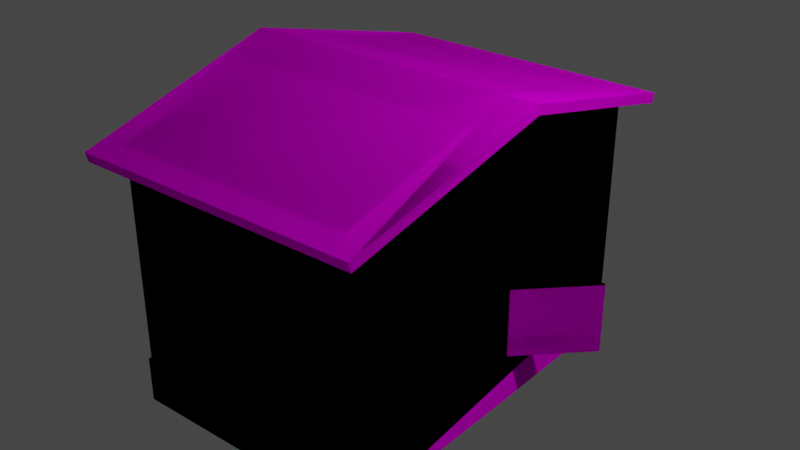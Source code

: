 # Source: House2.blend  (saved by Blender 3.2.14; exported with 4.5.12 LTS)
import bpy
from mathutils import Matrix  # noqa: F401  (used for matrix-valued properties, if any)

bpy.ops.wm.read_factory_settings(use_empty=True)
scene = bpy.context.scene
scene.name = 'Scene'

# ---- collections
col_collection = bpy.data.collections.new('Collection'); scene.collection.children.link(col_collection)

# ---- images (referenced by path relative to the original .blend; pixels are not part of the script)
import os
ASSET_DIR = os.environ.get("B2B_ASSET_DIR", "")  # directory of the original .blend (textures are referenced by path, not embedded)
HERE = os.path.dirname(os.path.abspath(__file__))  # packed textures are extracted next to this script under _unpacked/

def load_image(name, relpath, width, height, colorspace="sRGB"):
    """Load a texture the original file referenced (path relative to the .blend, or extracted next to this script)."""
    p = next((c for c in (os.path.join(HERE, relpath), os.path.join(ASSET_DIR, relpath)) if relpath and os.path.exists(c)), "")
    if p:
        img = bpy.data.images.load(p, check_existing=True)
        img.name = name
    else:  # same state as the original file: an image datablock whose file is absent (Cycles renders it pink)
        img = bpy.data.images.new(name, width, height)
        img.source = "FILE"
        img.filepath = "//" + (relpath or name)
    img.colorspace_settings.name = colorspace
    return img
img_house2texture_png = load_image('house2texture.png', 'house2texture.png', 1024, 1024, 'sRGB')

# ---- materials (node trees are filled in below, after node groups)
mat_material = bpy.data.materials.new('Material')
mat_material.alpha_threshold = 0.0
mat_material.use_transparent_shadow = False
mat_material.line_color = (0.0, 0.0, 0.0, 1.0)

# ---- material node trees
mat_material.use_nodes = True; mat_material.node_tree.nodes.clear()
_N = mat_material.node_tree.nodes; _L = mat_material.node_tree.links
n0 = _N.new('ShaderNodeOutputMaterial'); n0.name = 'Material Output'; n0.location = (300, 300)
n1 = _N.new('ShaderNodeBsdfPrincipled'); n1.name = 'Principled BSDF'; n1.location = (10, 300)
n1.distribution = 'GGX'
n1.subsurface_method = 'RANDOM_WALK_SKIN'
n1.inputs[2].default_value = 1.0
n1.inputs[3].default_value = 1.45
n1.inputs[11].default_value = 1.01
n1.inputs[13].default_value = 0.0
n1.inputs[20].default_value = 0.0
n1.inputs[27].default_value = (0.0, 0.0, 0.0, 1.0)
n1.inputs[28].default_value = 1.0
n2 = _N.new('ShaderNodeMapping'); n2.name = 'Mapping'; n2.location = (-709, 147)
n2.width = 240
n3 = _N.new('ShaderNodeTexCoord'); n3.name = 'Texture Coordinate'; n3.location = (-909, 130)
n4 = _N.new('ShaderNodeTexImage'); n4.name = 'Image Texture'; n4.location = (-409, 118)
n4.image = img_house2texture_png
n4.interpolation = 'Closest'
_L.new(n1.outputs[0], n0.inputs[0])
_L.new(n4.outputs[0], n1.inputs[0])
_L.new(n2.outputs[0], n4.inputs[0])
_L.new(n3.outputs[2], n2.inputs[0])
n0.is_active_output = True

# ---- world
world_world = bpy.data.worlds.new('World'); scene.world = world_world
world_world.use_nodes = True; world_world.node_tree.nodes.clear()
_N = world_world.node_tree.nodes; _L = world_world.node_tree.links
n0 = _N.new('ShaderNodeOutputWorld'); n0.name = 'World Output'; n0.location = (300, 300)
n1 = _N.new('ShaderNodeBackground'); n1.name = 'Background'; n1.location = (10, 300)
n1.inputs[0].default_value = (0.05088, 0.05088, 0.05088, 1.0)
_L.new(n1.outputs[0], n0.inputs[0])
n0.is_active_output = True
world_world.color = (0.05088, 0.05088, 0.05088)
world_world.use_sun_shadow = False
world_world.sun_shadow_jitter_overblur = 0.0

# ---- lights
light_light = bpy.data.lights.new('Light', 'POINT')
light_light.transmission_factor = 0.0
light_light.energy = 1000.0
light_light.shadow_soft_size = 0.1
light_light.shadow_maximum_resolution = 0.006
light_light.use_absolute_resolution = True

# ---- meshes
me_cube = bpy.data.meshes.new('Cube')
me_cube.from_pydata([(1.002, 0.1696, -0.372), (1.002, 1.862, -1.539), (1.002, -0.834, -0.372), (1.002, -1.953, -1.539), (-1.528, -0.0457, 1.446), (-1.498, 1.862, -1.539), (1.046, -1.953, 0.9615), (-1.498, -1.953, -1.539), (-1.498, -0.0457, -1.539), (-1.528, 1.862, 0.9615), (1.002, -0.0457, -1.539), (1.002, -1.978, 1.058), (-1.498, -1.978, 1.058), (1.002, -0.0457, 1.545), (-1.498, -0.0457, 1.545), (-1.498, 1.886, 1.058), (1.002, 1.886, 1.058), (1.233, -2.177, 0.9046), (-1.729, -2.177, 0.9046), (1.329, -0.0457, 1.446), (-1.825, -0.0457, 1.446), (-1.729, 2.086, 0.9046), (1.233, 2.086, 0.9046), (-1.825, -0.0457, 1.545), (1.233, -2.202, 1.001), (-1.729, -2.202, 1.001), (1.329, -0.0457, 1.545), (-1.729, 2.11, 1.001), (1.233, 2.11, 1.001), (1.002, 0.1696, -1.083), (1.046, -0.0457, 1.446), (1.002, -0.834, -1.083), (1.046, 1.862, 0.9615), (-1.523, -0.0457, -1.539), (-1.516, -1.971, -1.539), (1.02, 1.879, -1.539), (-1.516, 1.879, -1.539), (1.02, 1.879, -1.083), (1.02, -1.971, -1.083), (1.02, -1.971, -1.539), (-1.516, 1.879, -1.083), (1.027, -0.0457, -1.539), (-1.516, -1.971, -1.083), (1.002, 1.862, -1.083), (1.002, -1.953, -1.083), (1.613, 0.791, -0.372), (1.613, 0.791, -1.083), (0.9739, 0.1973, -0.372), (0.9739, 0.1973, -1.083), (1.585, 0.8188, -0.372), (1.585, 0.8188, -1.083), (1.002, -0.0457, 1.446), (1.002, -1.953, 0.9615), (1.002, 1.862, 0.9615), (-1.498, -1.953, -1.083), (-1.498, -1.953, 0.9615), (-1.498, -0.0457, 1.446), (-1.498, 1.862, 0.9615), (-1.498, 1.862, -1.083), (-1.528, -1.953, 0.9615), (1.002, 0.1696, -0.372), (1.002, 1.862, -1.539), (1.002, -0.834, -0.372), (1.002, -1.953, -1.539), (-1.528, -0.0457, 1.446), (-1.498, 1.862, -1.539), (1.046, -1.953, 0.9615), (-1.498, -1.953, -1.539), (-1.498, -0.0457, -1.539), (-1.528, 1.862, 0.9615), (1.002, -0.0457, -1.539), (1.002, -1.978, 1.058), (-1.498, -1.978, 1.058), (1.002, -0.0457, 1.545), (-1.498, -0.0457, 1.545), (-1.498, 1.886, 1.058), (1.002, 1.886, 1.058), (1.233, -2.177, 0.9046), (-1.729, -2.177, 0.9046), (1.329, -0.0457, 1.446), (-1.825, -0.0457, 1.446), (-1.729, 2.086, 0.9046), (1.233, 2.086, 0.9046), (-1.825, -0.0457, 1.545), (1.233, -2.202, 1.001), (-1.729, -2.202, 1.001), (1.329, -0.0457, 1.545), (-1.729, 2.11, 1.001), (1.233, 2.11, 1.001), (1.002, 0.1696, -1.083), (1.046, -0.0457, 1.446), (1.002, -0.834, -1.083), (1.046, 1.862, 0.9615), (-1.523, -0.0457, -1.539), (-1.516, -1.971, -1.539), (1.02, 1.879, -1.539), (-1.516, 1.879, -1.539), (1.02, 1.879, -1.083), (1.02, -1.971, -1.083), (1.02, -1.971, -1.539), (-1.516, 1.879, -1.083), (1.027, -0.0457, -1.539), (-1.516, -1.971, -1.083), (1.002, 1.862, -1.083), (1.002, -1.953, -1.083), (1.613, 0.791, -0.372), (1.613, 0.791, -1.083), (0.9739, 0.1973, -0.372), (0.9739, 0.1973, -1.083), (1.585, 0.8188, -0.372), (1.585, 0.8188, -1.083), (1.002, -0.0457, 1.446), (1.002, -1.953, 0.9615), (1.002, 1.862, 0.9615), (-1.498, -1.953, -1.083), (-1.498, -1.953, 0.9615), (-1.498, -0.0457, 1.446), (-1.498, 1.862, 0.9615), (-1.498, 1.862, -1.083), (-1.528, -1.953, 0.9615)], [], [(51, 53, 22, 19), (44, 52, 55, 54), (8, 10, 3, 7), (58, 57, 53, 43), (5, 1, 10, 8), (55, 52, 17, 18), (13, 14, 12, 11), (16, 15, 14, 13), (15, 16, 28, 27), (57, 56, 20, 21), (14, 15, 27, 23), (12, 14, 23, 25), (17, 19, 26, 24), (21, 20, 23, 27), (20, 18, 25, 23), (22, 21, 27, 28), (18, 17, 24, 25), (19, 22, 28, 26), (11, 12, 25, 24), (53, 57, 21, 22), (16, 13, 26, 28), (52, 51, 19, 17), (56, 55, 18, 20), (13, 11, 24, 26), (57, 58, 54, 55), (10, 1, 35, 41), (54, 58, 40, 42), (8, 7, 34, 33), (44, 54, 42, 38), (40, 36, 33, 34, 42), (36, 40, 37, 35), (39, 38, 42, 34), (38, 39, 41, 35, 37), (1, 5, 36, 35), (7, 3, 39, 34), (43, 44, 38, 37), (3, 10, 41, 39), (5, 8, 33, 36), (58, 43, 37, 40), (0, 29, 43, 53), (31, 2, 52, 44), (29, 31, 44, 43), (52, 2, 0, 53), (29, 0, 47, 48), (48, 47, 49, 50), (0, 45, 49, 47), (45, 46, 50, 49), (46, 29, 48, 50), (45, 0, 29, 46), (52, 53, 32, 6), (53, 51, 30, 32), (51, 52, 6, 30), (55, 56, 4, 59), (9, 59, 4), (6, 32, 30), (57, 55, 59, 9), (56, 57, 9, 4), (111, 79, 82, 113), (104, 114, 115, 112), (68, 67, 63, 70), (118, 103, 113, 117), (65, 68, 70, 61), (115, 78, 77, 112), (73, 71, 72, 74), (76, 73, 74, 75), (75, 87, 88, 76), (117, 81, 80, 116), (74, 83, 87, 75), (72, 85, 83, 74), (77, 84, 86, 79), (81, 87, 83, 80), (80, 83, 85, 78), (82, 88, 87, 81), (78, 85, 84, 77), (79, 86, 88, 82), (71, 84, 85, 72), (113, 82, 81, 117), (76, 88, 86, 73), (112, 77, 79, 111), (116, 80, 78, 115), (73, 86, 84, 71), (117, 115, 114, 118), (70, 101, 95, 61), (114, 102, 100, 118), (68, 93, 94, 67), (104, 98, 102, 114), (100, 102, 94, 93, 96), (96, 95, 97, 100), (99, 94, 102, 98), (98, 97, 95, 101, 99), (61, 95, 96, 65), (67, 94, 99, 63), (103, 97, 98, 104), (63, 99, 101, 70), (65, 96, 93, 68), (118, 100, 97, 103), (60, 113, 103, 89), (91, 104, 112, 62), (89, 103, 104, 91), (112, 113, 60, 62), (89, 108, 107, 60), (108, 110, 109, 107), (60, 107, 109, 105), (105, 109, 110, 106), (106, 110, 108, 89), (105, 106, 89, 60), (112, 66, 92, 113), (113, 92, 90, 111), (111, 90, 66, 112), (115, 119, 64, 116), (69, 64, 119), (66, 90, 92), (117, 69, 119, 115), (116, 64, 69, 117)])
_uv = me_cube.uv_layers.new(name='UVMap')
_uv.uv.foreach_set('vector', [-0.9028, -0.8526, -0.9275, 0.1043, -0.9972, 0.2118, -0.9972, -0.8596, 0.9544, 1.22, 0.9544, 0.2252, 1.677, 0.2252, 1.677, 1.22, -0.01781, 2.219, -0.7403, 2.219, -0.7403, 1.291, -0.01781, 1.291, 0.9544, 2.219, 0.9544, 1.224, 1.677, 1.224, 1.677, 2.219, 1.677, 0.2216, 0.9544, 0.2216, 0.9544, -0.7068, 1.677, -0.7068, -1.001, -1.116, -1.001, 0.1003, -1.068, 0.2128, -1.068, -1.229, -0.01414, 0.9985, -0.01414, -0.2183, 0.5617, -0.2183, 0.5617, 0.9985, 0.5617, 1.002, 0.5617, 2.219, -0.01414, 2.219, -0.01414, 1.002, -0.1763, -1.041, -0.1763, 0.1757, -0.2432, 0.2882, -0.2432, -1.154, -0.2716, -0.6757, -0.2468, 0.2813, -0.3412, 0.2882, -0.3412, -0.7832, 0.9507, -0.718, 0.9259, 0.2508, 0.8563, 0.3585, 0.8563, -0.7249, 0.8278, -0.6172, 0.8526, 0.3516, 0.7582, 0.3585, 0.7582, -0.7249, -1.202, -1.242, -1.203, -0.1705, -1.231, -0.1587, -1.231, -1.242, -1.099, -1.242, -1.1, -0.1705, -1.128, -0.1587, -1.128, -1.242, -1.17, -1.23, -1.17, -0.1588, -1.198, -0.1587, -1.198, -1.242, -1.198, 1.287, -1.198, -0.155, -1.17, -0.1549, -1.17, 1.287, -1.231, 1.287, -1.231, -0.155, -1.202, -0.1549, -1.202, 1.287, -1.16, -0.1706, -1.16, -1.242, -1.131, -1.242, -1.132, -0.1587, 0.6564, -0.9708, 0.6564, 0.246, 0.5896, 0.3585, 0.5896, -1.083, -1.099, -0.04245, -1.099, 1.174, -1.166, 1.287, -1.166, -0.155, 0.7297, -0.6172, 0.7545, 0.3516, 0.6601, 0.3585, 0.6601, -0.7249, -1.095, 1.174, -1.095, 0.2165, -1.001, 0.2165, -1.029, 1.287, -0.9028, 0.2224, -0.9275, 1.179, -0.9972, 1.287, -0.9972, 0.2155, -0.08098, -0.832, 0.4948, -0.832, 0.5617, -0.7195, -0.08098, -0.6729, 2.271, 2.219, 1.681, 2.219, 1.681, 0.3621, 2.271, 0.3621, -0.8286, 1.465, -0.8285, 2.206, -0.8363, 2.219, -0.8363, 1.466, -1.248, -0.6399, -1.248, 0.3085, -1.258, 0.3253, -1.258, -0.6442, -0.8172, 1.465, -0.8171, 2.206, -0.8248, 2.219, -0.8248, 1.466, -0.8054, 1.438, -0.8053, 2.205, -0.8134, 2.219, -0.8134, 1.432, -0.7637, -0.5872, -0.6321, -0.5872, -0.632, 0.3499, -0.6321, 1.287, -0.7637, 1.287, -0.171, -0.222, -0.171, -0.4438, 0.5617, -0.4438, 0.5617, -0.222, 0.5617, -0.6692, 0.5617, -0.4474, -0.171, -0.4474, -0.171, -0.6692, -0.8991, -0.5872, -0.7674, -0.5872, -0.7674, 0.3499, -0.7674, 1.287, -0.8991, 1.287, -0.7936, 1.438, -0.7936, 2.205, -0.8017, 2.219, -0.8017, 1.432, -0.7701, 1.438, -0.77, 2.205, -0.7781, 2.219, -0.7781, 1.432, -1.261, -0.6399, -1.261, 0.3085, -1.271, 0.3253, -1.271, -0.6442, -0.8476, 2.212, -0.8476, 1.468, -0.8399, 1.469, -0.8399, 2.219, -0.8513, 1.475, -0.8513, 2.219, -0.859, 2.219, -0.859, 1.468, -0.7819, 1.438, -0.7818, 2.205, -0.7899, 2.219, -0.7899, 1.432, 0.2191, 0.5754, 0.4181, 0.5754, 0.4181, 1.137, -0.1542, 1.137, 0.4181, 0.2424, 0.2191, 0.2424, -0.1542, -0.129, 0.4181, -0.129, -1.244, 0.3626, -1.244, -0.5617, -1.234, -0.5615, -1.244, 1.287, -0.1542, -0.129, 0.2191, 0.2424, 0.2191, 0.5754, -0.1542, 1.137, -0.02926, 0.2882, -0.02926, -0.05782, -0.01781, -0.05782, -0.01781, 0.2882, 2.066, -0.8929, 2.271, -0.8929, 2.271, -0.4688, 2.066, -0.4688, -0.5967, -0.6159, -0.3449, -0.6159, -0.3449, -0.5966, -0.5967, -0.5966, -0.03294, -0.05782, -0.03294, 0.2882, -0.04438, 0.2882, -0.04438, -0.05782, -0.5967, -0.5929, -0.3449, -0.5929, -0.3449, -0.5736, -0.5967, -0.5736, 1.017, 0.3462, 1.017, 0.7703, 0.8111, 0.7703, 0.8111, 0.3462, 0.5653, 0.3585, 0.5653, -1.15, 0.581, -1.15, 0.581, 0.3583, 1.677, -0.7105, 1.108, -0.7105, 1.108, -0.7319, 1.677, -0.7319, -1.248, 0.329, -1.248, 1.287, -1.26, 1.287, -1.26, 0.329, -0.7663, 2.219, -0.7663, 1.317, -0.757, 1.317, -0.757, 2.219, -0.4848, 1.287, -0.4848, -0.5699, -0.3449, 0.3585, -0.6284, 1.287, -0.6284, -0.5699, -0.4885, 0.3585, -1.071, -1.044, -1.071, 0.2127, -1.084, 0.2128, -1.084, -1.044, -0.7533, 2.219, -0.7533, 1.317, -0.744, 1.317, -0.744, 2.219, -0.9028, -0.8526, -0.9972, -0.8596, -0.9972, 0.2118, -0.9275, 0.1043, 0.9544, 1.22, 1.677, 1.22, 1.677, 0.2252, 0.9544, 0.2252, -0.01781, 2.219, -0.01781, 1.291, -0.7403, 1.291, -0.7403, 2.219, 0.9544, 2.219, 1.677, 2.219, 1.677, 1.224, 0.9544, 1.224, 1.677, 0.2216, 1.677, -0.7068, 0.9544, -0.7068, 0.9544, 0.2216, -1.001, -1.116, -1.068, -1.229, -1.068, 0.2128, -1.001, 0.1003, -0.01414, 0.9985, 0.5617, 0.9985, 0.5617, -0.2183, -0.01414, -0.2183, 0.5617, 1.002, -0.01414, 1.002, -0.01414, 2.219, 0.5617, 2.219, -0.1763, -1.041, -0.2432, -1.154, -0.2432, 0.2882, -0.1763, 0.1757, -0.2716, -0.6757, -0.3412, -0.7832, -0.3412, 0.2882, -0.2468, 0.2813, 0.9507, -0.718, 0.8563, -0.7249, 0.8563, 0.3585, 0.9259, 0.2508, 0.8278, -0.6172, 0.7582, -0.7249, 0.7582, 0.3585, 0.8526, 0.3516, -1.202, -1.242, -1.231, -1.242, -1.231, -0.1587, -1.203, -0.1705, -1.099, -1.242, -1.128, -1.242, -1.128, -0.1587, -1.1, -0.1705, -1.17, -1.23, -1.198, -1.242, -1.198, -0.1587, -1.17, -0.1588, -1.198, 1.287, -1.17, 1.287, -1.17, -0.1549, -1.198, -0.155, -1.231, 1.287, -1.202, 1.287, -1.202, -0.1549, -1.231, -0.155, -1.16, -0.1706, -1.132, -0.1587, -1.131, -1.242, -1.16, -1.242, 0.6564, -0.9708, 0.5896, -1.083, 0.5896, 0.3585, 0.6564, 0.246, -1.099, -0.04245, -1.166, -0.155, -1.166, 1.287, -1.099, 1.174, 0.7297, -0.6172, 0.6601, -0.7249, 0.6601, 0.3585, 0.7545, 0.3516, -1.095, 1.174, -1.029, 1.287, -1.001, 0.2165, -1.095, 0.2165, -0.9028, 0.2224, -0.9972, 0.2155, -0.9972, 1.287, -0.9275, 1.179, -0.08098, -0.832, -0.08098, -0.6729, 0.5617, -0.7195, 0.4948, -0.832, 2.271, 2.219, 2.271, 0.3621, 1.681, 0.3621, 1.681, 2.219, -0.8286, 1.465, -0.8363, 1.466, -0.8363, 2.219, -0.8285, 2.206, -1.248, -0.6399, -1.258, -0.6442, -1.258, 0.3253, -1.248, 0.3085, -0.8172, 1.465, -0.8248, 1.466, -0.8248, 2.219, -0.8171, 2.206, -0.8054, 1.438, -0.8134, 1.432, -0.8134, 2.219, -0.8053, 2.205, -0.7637, -0.5872, -0.7637, 1.287, -0.6321, 1.287, -0.632, 0.3499, -0.6321, -0.5872, -0.171, -0.222, 0.5617, -0.222, 0.5617, -0.4438, -0.171, -0.4438, 0.5617, -0.6692, -0.171, -0.6692, -0.171, -0.4474, 0.5617, -0.4474, -0.8991, -0.5872, -0.8991, 1.287, -0.7674, 1.287, -0.7674, 0.3499, -0.7674, -0.5872, -0.7936, 1.438, -0.8017, 1.432, -0.8017, 2.219, -0.7936, 2.205, -0.7701, 1.438, -0.7781, 1.432, -0.7781, 2.219, -0.77, 2.205, -1.261, -0.6399, -1.271, -0.6442, -1.271, 0.3253, -1.261, 0.3085, -0.8476, 2.212, -0.8399, 2.219, -0.8399, 1.469, -0.8476, 1.468, -0.8513, 1.475, -0.859, 1.468, -0.859, 2.219, -0.8513, 2.219, -0.7819, 1.438, -0.7899, 1.432, -0.7899, 2.219, -0.7818, 2.205, 0.2191, 0.5754, -0.1542, 1.137, 0.4181, 1.137, 0.4181, 0.5754, 0.4181, 0.2424, 0.4181, -0.129, -0.1542, -0.129, 0.2191, 0.2424, -1.244, 0.3626, -1.244, 1.287, -1.234, -0.5615, -1.244, -0.5617, -0.1542, -0.129, -0.1542, 1.137, 0.2191, 0.5754, 0.2191, 0.2424, -0.02926, 0.2882, -0.01781, 0.2882, -0.01781, -0.05782, -0.02926, -0.05782, 2.066, -0.8929, 2.066, -0.4688, 2.271, -0.4688, 2.271, -0.8929, -0.5967, -0.6159, -0.5967, -0.5966, -0.3449, -0.5966, -0.3449, -0.6159, -0.03294, -0.05782, -0.04438, -0.05782, -0.04438, 0.2882, -0.03294, 0.2882, -0.5967, -0.5929, -0.5967, -0.5736, -0.3449, -0.5736, -0.3449, -0.5929, 1.017, 0.3462, 0.8111, 0.3462, 0.8111, 0.7703, 1.017, 0.7703, 0.5653, 0.3585, 0.581, 0.3583, 0.581, -1.15, 0.5653, -1.15, 1.677, -0.7105, 1.677, -0.7319, 1.108, -0.7319, 1.108, -0.7105, -1.248, 0.329, -1.26, 0.329, -1.26, 1.287, -1.248, 1.287, -0.7663, 2.219, -0.757, 2.219, -0.757, 1.317, -0.7663, 1.317, -0.4848, 1.287, -0.3449, 0.3585, -0.4848, -0.5699, -0.6284, 1.287, -0.4885, 0.3585, -0.6284, -0.5699, -1.071, -1.044, -1.084, -1.044, -1.084, 0.2128, -1.071, 0.2127, -0.7533, 2.219, -0.744, 2.219, -0.744, 1.317, -0.7533, 1.317])
me_cube.materials.append(mat_material)
me_cube.use_mirror_vertex_groups = False
me_cube.update()

# ---- objects
ob_house2 = bpy.data.objects.new('House2', me_cube)
ob_light = bpy.data.objects.new('Light', light_light)

# ---- transforms, parenting, visibility, modifiers, constraints
ob_house2.location = (3.874e-08, 2.285e-08, -1.113e-07)
ob_house2.lock_rotations_4d = False
ob_house2.empty_display_type = 'ARROWS'
ob_house2.lineart.crease_threshold = 0.0
ob_light.location = (4.076, 1.005, 5.904)
ob_light.rotation_euler = (0.6503, 0.05522, 1.866)
ob_light.lock_rotations_4d = False
ob_light.empty_display_type = 'ARROWS'
ob_light.color = (0.0, 0.0, 0.0, 0.0)
ob_light.lineart.crease_threshold = 0.0

# ---- collection membership
col_collection.objects.link(ob_house2)
col_collection.objects.link(ob_light)

# ---- scene / render settings (as saved in the file)
scene.frame_start = 1; scene.frame_end = 250; scene.frame_set(1)
scene.render.engine = 'BLENDER_EEVEE_NEXT'
scene.cycles.sampling_pattern = 'TABULATED_SOBOL'
scene.cycles.use_light_tree = False
scene.view_settings.view_transform = 'Filmic'
bpy.context.view_layer.update()

# ---- added for rendering (the .blend has no active camera): camera
cam_auto = bpy.data.cameras.new('AutoCamera')
cam_auto.lens = 50.0
cam_auto.sensor_width = 36.0
cam_auto.clip_end = 1000.0
ob_auto_camera = bpy.data.objects.new('AutoCamera', cam_auto)
scene.collection.objects.link(ob_auto_camera)
ob_auto_camera.location = (5.73998, -7.06083, 4.68)
ob_auto_camera.rotation_euler = (1.09748, -7.21219e-08, 0.694738)
scene.camera = ob_auto_camera
bpy.context.view_layer.update()

